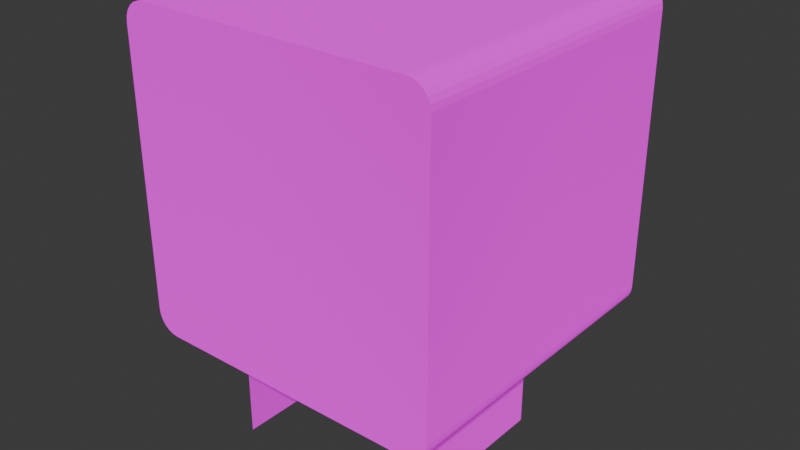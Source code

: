 # Source: head.blend  (saved by Blender 5.1.30; exported with 4.5.12 LTS)
import bpy
from mathutils import Matrix  # noqa: F401  (used for matrix-valued properties, if any)

bpy.ops.wm.read_factory_settings(use_empty=True)
scene = bpy.context.scene
scene.name = 'Scene'

# ---- collections
col_collection = bpy.data.collections.new('Collection'); scene.collection.children.link(col_collection)

# ---- images (referenced by path relative to the original .blend; pixels are not part of the script)
import os
ASSET_DIR = os.environ.get("B2B_ASSET_DIR", "")  # directory of the original .blend (textures are referenced by path, not embedded)
HERE = os.path.dirname(os.path.abspath(__file__))  # packed textures are extracted next to this script under _unpacked/

def load_image(name, relpath, width, height, colorspace="sRGB"):
    """Load a texture the original file referenced (path relative to the .blend, or extracted next to this script)."""
    p = next((c for c in (os.path.join(HERE, relpath), os.path.join(ASSET_DIR, relpath)) if relpath and os.path.exists(c)), "")
    if p:
        img = bpy.data.images.load(p, check_existing=True)
        img.name = name
    else:  # same state as the original file: an image datablock whose file is absent (Cycles renders it pink)
        img = bpy.data.images.new(name, width, height)
        img.source = "FILE"
        img.filepath = "//" + (relpath or name)
    img.colorspace_settings.name = colorspace
    return img
img_texture_png = load_image('texture.png', 'texture.png', 1024, 1024, 'sRGB')

# ---- materials (node trees are filled in below, after node groups)
mat_material = bpy.data.materials.new('Material')
mat_material.alpha_threshold = 0.0
mat_material.use_backface_culling_lightprobe_volume = False
mat_material.roughness = 0.5
mat_material.line_color = (0.0, 0.0, 0.0, 1.0)

# ---- material node trees
mat_material.use_nodes = True; mat_material.node_tree.nodes.clear()
_N = mat_material.node_tree.nodes; _L = mat_material.node_tree.links
n0 = _N.new('ShaderNodeOutputMaterial'); n0.name = 'Material Output'; n0.location = (200, 100)
n1 = _N.new('ShaderNodeBsdfDiffuse'); n1.name = 'Diffuse BSDF'; n1.location = (-200, 100)
n1.inputs[1].default_value = 0.5
n2 = _N.new('ShaderNodeTexImage'); n2.name = 'Image Texture'; n2.location = (-502, 71)
n2.image = img_texture_png
_L.new(n1.outputs[0], n0.inputs[0])
_L.new(n2.outputs[0], n1.inputs[0])
n0.is_active_output = True

# ---- world
world_world = bpy.data.worlds.new('World'); scene.world = world_world
world_world.use_nodes = True; world_world.node_tree.nodes.clear()
_N = world_world.node_tree.nodes; _L = world_world.node_tree.links
n0 = _N.new('ShaderNodeOutputWorld'); n0.name = 'World Output'; n0.location = (200, 100)
n1 = _N.new('ShaderNodeBackground'); n1.name = 'Background'; n1.location = (-200, 100)
n1.inputs[0].default_value = (0.05088, 0.05088, 0.05088, 1.0)
_L.new(n1.outputs[0], n0.inputs[0])
n0.is_active_output = True
world_world.color = (0.05088, 0.05088, 0.05088)
world_world.sun_shadow_jitter_overblur = 0.0

# ---- meshes
me_cube = bpy.data.meshes.new('Cube')
me_cube.from_pydata([(0.8637, 1.117, 1.742), (1.0, 1.117, 1.606), (0.899, 1.117, 1.737), (0.9319, 1.117, 1.724), (0.9601, 1.117, 1.702), (0.9817, 1.117, 1.674), (0.9954, 1.117, 1.641), (1.0, 1.117, -0.1218), (0.8637, 1.117, -0.2581), (0.9954, 1.117, -0.1571), (0.9817, 1.117, -0.1899), (0.9601, 1.117, -0.2182), (0.9319, 1.117, -0.2398), (0.899, 1.117, -0.2534), (1.0, -0.8834, 1.606), (0.8637, -0.8834, 1.742), (0.9954, -0.8834, 1.641), (0.9817, -0.8834, 1.674), (0.9601, -0.8834, 1.702), (0.9319, -0.8834, 1.724), (0.899, -0.8834, 1.737), (0.8637, -0.8834, -0.2581), (1.0, -0.8834, -0.1218), (0.899, -0.8834, -0.2534), (0.9319, -0.8834, -0.2398), (0.9601, -0.8834, -0.2182), (0.9817, -0.8834, -0.1899), (0.9954, -0.8834, -0.1571), (-1.0, 1.117, 1.606), (-0.8637, 1.117, 1.742), (-0.9954, 1.117, 1.641), (-0.9817, 1.117, 1.674), (-0.9601, 1.117, 1.702), (-0.9319, 1.117, 1.724), (-0.899, 1.117, 1.737), (-0.8637, 1.117, -0.2581), (-1.0, 1.117, -0.1218), (-0.899, 1.117, -0.2534), (-0.9319, 1.117, -0.2398), (-0.9601, 1.117, -0.2182), (-0.9817, 1.117, -0.1899), (-0.9954, 1.117, -0.1571), (-0.8637, -0.8834, 1.742), (-1.0, -0.8834, 1.606), (-0.899, -0.8834, 1.737), (-0.9319, -0.8834, 1.724), (-0.9601, -0.8834, 1.702), (-0.9817, -0.8834, 1.674), (-0.9954, -0.8834, 1.641), (-1.0, -0.8834, -0.1218), (-0.8637, -0.8834, -0.2581), (-0.9954, -0.8834, -0.1571), (-0.9817, -0.8834, -0.1899), (-0.9601, -0.8834, -0.2182), (-0.9319, -0.8834, -0.2398), (-0.899, -0.8834, -0.2534), (-1.0, 1.117, 1.606), (-0.8637, 1.117, 1.742), (-0.9954, 1.117, 1.641), (-0.9817, 1.117, 1.674), (-0.9601, 1.117, 1.702), (-0.9319, 1.117, 1.724), (-0.899, 1.117, 1.737), (-0.8637, 1.117, -0.2581), (-1.0, 1.117, -0.1218), (-0.899, 1.117, -0.2534), (-0.9319, 1.117, -0.2398), (-0.9601, 1.117, -0.2182), (-0.9817, 1.117, -0.1899), (-0.9954, 1.117, -0.1571), (-0.8637, -0.8834, 1.742), (-1.0, -0.8834, 1.606), (-0.899, -0.8834, 1.737), (-0.9319, -0.8834, 1.724), (-0.9601, -0.8834, 1.702), (-0.9817, -0.8834, 1.674), (-0.9954, -0.8834, 1.641), (-1.0, -0.8834, -0.1218), (-0.8637, -0.8834, -0.2581), (-0.9954, -0.8834, -0.1571), (-0.9817, -0.8834, -0.1899), (-0.9601, -0.8834, -0.2182), (-0.9319, -0.8834, -0.2398), (-0.899, -0.8834, -0.2534)], [], [(0, 15, 20, 2), (2, 20, 19, 3), (3, 19, 18, 4), (4, 18, 17, 5), (5, 17, 16, 6), (6, 16, 14, 1), (21, 8, 13, 23), (23, 13, 12, 24), (24, 12, 11, 25), (25, 11, 10, 26), (26, 10, 9, 27), (27, 9, 7, 22), (35, 37, 38, 39, 40, 41, 36, 28, 30, 31, 32, 33, 34, 29, 0, 2, 3, 4, 5, 6, 1, 7, 9, 10, 11, 12, 13, 8), (7, 1, 14, 22), (0, 29, 42, 15), (35, 8, 21, 50), (21, 23, 24, 25, 26, 27, 22, 14, 16, 17, 18, 19, 20, 15, 42, 44, 45, 46, 47, 48, 43, 49, 51, 52, 53, 54, 55, 50), (63, 78, 83, 65), (65, 83, 82, 66), (66, 82, 81, 67), (67, 81, 80, 68), (68, 80, 79, 69), (69, 79, 77, 64), (70, 57, 62, 72), (72, 62, 61, 73), (73, 61, 60, 74), (74, 60, 59, 75), (75, 59, 58, 76), (76, 58, 56, 71), (77, 71, 56, 64)])
_uv = me_cube.uv_layers.new(name='UVMap')
_uv.uv.foreach_set('vector', [0.3336, 0.998, -4.643e-05, 0.998, -4.643e-05, 0.9957, 0.3336, 0.9957, 0.3336, 0.9957, -4.643e-05, 0.9957, -4.643e-05, 0.9925, 0.3336, 0.9925, 0.3336, 0.9925, -4.643e-05, 0.9925, -4.643e-05, 0.9886, 0.3336, 0.9886, 0.3336, 0.9886, -4.643e-05, 0.9886, -4.643e-05, 0.9842, 0.3336, 0.9842, 0.3336, 0.9842, -4.643e-05, 0.9842, -4.643e-05, 0.9796, 0.3336, 0.9796, 0.3336, 0.9796, -4.643e-05, 0.9796, -4.643e-05, 0.9753, 0.3336, 0.9753, -7.872e-05, 0.6667, 0.3339, 0.6667, 0.3339, 0.6689, -7.872e-05, 0.6689, -7.872e-05, 0.6689, 0.3339, 0.6689, 0.3339, 0.6722, -7.872e-05, 0.6722, -7.872e-05, 0.6722, 0.3339, 0.6722, 0.3339, 0.6761, -7.872e-05, 0.6761, -7.872e-05, 0.6761, 0.3339, 0.6761, 0.3339, 0.6805, -7.872e-05, 0.6805, -7.872e-05, 0.6805, 0.3339, 0.6805, 0.3339, 0.6851, -7.872e-05, 0.6851, -7.872e-05, 0.6851, 0.3339, 0.6851, 0.3339, 0.6895, -7.872e-05, 0.6895, 0.644, 0.6669, 0.6498, 0.6677, 0.6553, 0.67, 0.66, 0.6736, 0.6636, 0.6783, 0.6658, 0.6837, 0.6666, 0.6896, 0.6666, 0.9768, 0.6658, 0.9827, 0.6636, 0.9881, 0.66, 0.9928, 0.6553, 0.9964, 0.6498, 0.9987, 0.644, 0.9995, 0.3567, 0.9995, 0.3509, 0.9987, 0.3454, 0.9964, 0.3407, 0.9928, 0.3371, 0.9881, 0.3349, 0.9827, 0.3341, 0.9768, 0.3341, 0.6896, 0.3349, 0.6837, 0.3371, 0.6783, 0.3407, 0.6736, 0.3454, 0.67, 0.3509, 0.6677, 0.3567, 0.6669, 0.3337, 0.6894, 0.3337, 0.9773, -0.0001515, 0.9773, -0.0001515, 0.6894, 0.667, 1.0, 0.667, 0.6671, 1.0, 0.6671, 1.0, 1.0, 0.3332, 0.3361, 0.3336, 0.6665, 5.056e-05, 0.6665, 5.057e-05, 0.3361, 0.7838, 1.815, 0.7843, 1.816, 0.7848, 1.818, 0.7853, 1.822, 0.7856, 1.826, 0.7858, 1.832, 0.7859, 1.838, 0.7859, 2.126, 0.7858, 2.132, 0.7856, 2.137, 0.7853, 2.142, 0.7848, 2.145, 0.7843, 2.148, 0.7838, 2.148, 0.7581, 2.148, 0.7575, 2.148, 0.757, 2.145, 0.7566, 2.142, 0.7563, 2.137, 0.7561, 2.132, 0.756, 2.126, 0.756, 1.838, 0.7561, 1.832, 0.7563, 1.826, 0.7566, 1.822, 0.757, 1.818, 0.7575, 1.816, 0.758, 1.815, 1.001, 0.3356, 0.6666, 0.3356, 0.6666, 0.3379, 1.001, 0.3379, 1.001, 0.3379, 0.6666, 0.3379, 0.6666, 0.3411, 1.001, 0.3411, 1.001, 0.3411, 0.6666, 0.3411, 0.6666, 0.345, 1.001, 0.345, 1.001, 0.345, 0.6666, 0.345, 0.6666, 0.3495, 1.001, 0.3495, 1.001, 0.3495, 0.6666, 0.3495, 0.6666, 0.354, 1.001, 0.354, 1.001, 0.354, 0.6666, 0.354, 0.6666, 0.3584, 1.001, 0.3584, 1.0, 0.6669, 0.6667, 0.6669, 0.6667, 0.6647, 1.0, 0.6647, 1.0, 0.6647, 0.6667, 0.6647, 0.6667, 0.6615, 1.0, 0.6615, 1.0, 0.6615, 0.6667, 0.6615, 0.6667, 0.6575, 1.0, 0.6575, 1.0, 0.6575, 0.6667, 0.6575, 0.6667, 0.6531, 1.0, 0.6531, 1.0, 0.6531, 0.6667, 0.6531, 0.6667, 0.6486, 1.0, 0.6486, 1.0, 0.6486, 0.6667, 0.6486, 0.6667, 0.6442, 1.0, 0.6442, 1.001, 0.3584, 1.001, 0.6463, 0.6667, 0.6463, 0.6667, 0.3584])
me_cube.materials.append(mat_material)
me_cube.use_mirror_vertex_groups = False
me_cube.update()
me_cube_001 = bpy.data.meshes.new('Cube.001')
me_cube_001.from_pydata([(-0.6136, -0.7373, -1.137), (-0.6136, -0.7373, 0.2311), (-0.6136, 0.7373, -1.137), (-0.6136, 0.7373, 0.2311), (0.6136, -0.7373, -1.137), (0.6136, -0.7373, 0.2311), (0.6136, 0.7373, -1.137), (0.6136, 0.7373, 0.2311)], [], [(0, 1, 3, 2), (2, 3, 7, 6), (6, 7, 5, 4)])
_uv = me_cube_001.uv_layers.new(name='UVMap')
_uv.uv.foreach_set('vector', [0.6305, 0.3372, 0.6305, 0.4699, 0.6649, 0.4699, 0.6649, 0.3372, 0.3341, 0.3327, 0.6652, 0.3327, 0.6652, 0.6639, 0.3341, 0.6639, 0.002226, 0.002336, 0.3313, 0.002336, 0.3313, 0.3314, 0.002226, 0.3314])
me_cube_001.materials.append(mat_material)
me_cube_001.use_mirror_vertex_groups = False
me_cube_001.update()

# ---- objects
ob_cube = bpy.data.objects.new('Cube', me_cube)
ob_cube_001 = bpy.data.objects.new('Cube.001', me_cube_001)

# ---- transforms, parenting, visibility, modifiers, constraints
ob_cube.location = (0.0, -0.1166, 0.568)
ob_cube.lock_rotations_4d = False
ob_cube.empty_display_type = 'ARROWS'
ob_cube.lineart.crease_threshold = 0.0
ob_cube_001.location = (-0.01871, -0.09784, 0.4472)
ob_cube_001.scale = (1.0, 0.7833, 0.7833)
ob_cube_001.lock_rotations_4d = False
ob_cube_001.empty_display_type = 'ARROWS'
ob_cube_001.lineart.crease_threshold = 0.0

# ---- collection membership
col_collection.objects.link(ob_cube)
col_collection.objects.link(ob_cube_001)

# ---- scene / render settings (as saved in the file)
scene.frame_start = 1; scene.frame_end = 250; scene.frame_set(1)
scene.render.engine = 'BLENDER_EEVEE_NEXT'
scene.render.bake_bias = 0.0
scene.render.bake_samples = 0
scene.cycles.sampling_pattern = 'TABULATED_SOBOL'
scene.eevee.use_volume_custom_range = False
bpy.context.view_layer.update()

# ---- added for rendering (the .blend has no active camera and no usable light): camera, sun
cam_auto = bpy.data.cameras.new('AutoCamera')
cam_auto.lens = 50.0
cam_auto.sensor_width = 36.0
cam_auto.clip_end = 1000.0
ob_auto_camera = bpy.data.objects.new('AutoCamera', cam_auto)
scene.collection.objects.link(ob_auto_camera)
ob_auto_camera.location = (3.65194, -4.38233, 3.85494)
ob_auto_camera.rotation_euler = (1.09748, -7.21219e-08, 0.694738)
scene.camera = ob_auto_camera
light_auto_sun = bpy.data.lights.new('AutoSun', 'SUN')
light_auto_sun.energy = 3.0
light_auto_sun.angle = 0.0523599
ob_auto_sun = bpy.data.objects.new('AutoSun', light_auto_sun)
scene.collection.objects.link(ob_auto_sun)
ob_auto_sun.rotation_euler = (0.872665, 0.174533, 0.523599)
bpy.context.view_layer.update()
